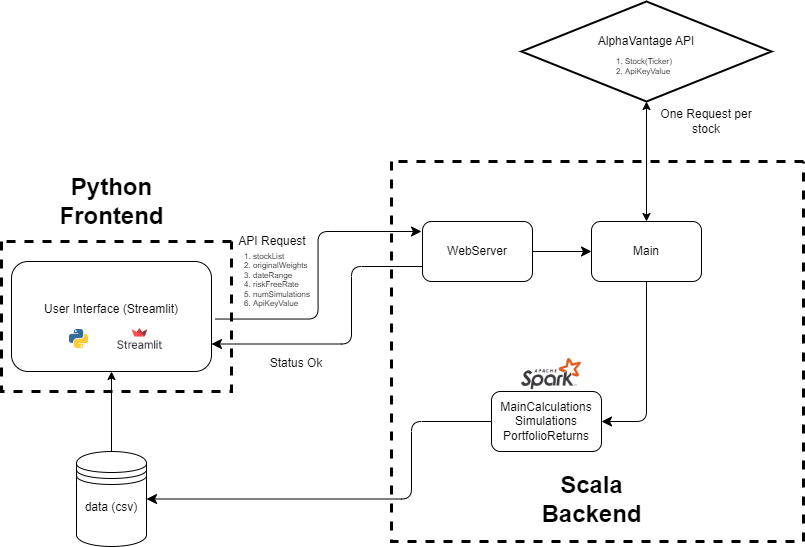

The diagram above was exported from draw.io. Its source (the exported page's mxGraphModel, read from the mxfile embedded in the PNG):
<mxGraphModel dx="928" dy="626" grid="0" gridSize="10" guides="1" tooltips="1" connect="1" arrows="1" fold="1" page="1" pageScale="1" pageWidth="827" pageHeight="1169" background="#ffffff" math="0" shadow="0">
  <root>
    <mxCell id="0" />
    <mxCell id="1" parent="0" />
    <mxCell id="BfaTcv0SjVffIaHUfKPM-1" value="data (csv)&lt;br&gt;&lt;br&gt;" style="shape=datastore;whiteSpace=wrap;html=1;rounded=1;labelBackgroundColor=none;" parent="1" vertex="1">
      <mxGeometry x="95" y="570" width="70" height="95" as="geometry" />
    </mxCell>
    <mxCell id="BfaTcv0SjVffIaHUfKPM-4" value="" style="edgeStyle=elbowEdgeStyle;elbow=horizontal;endArrow=classic;html=1;curved=0;rounded=1;endSize=8;startSize=8;exitX=1.018;exitY=0.523;exitDx=0;exitDy=0;exitPerimeter=0;labelBackgroundColor=none;fontColor=default;" parent="1" source="LTkDtNtZpsFP8ELUMlLN-1" edge="1">
      <mxGeometry width="50" height="50" relative="1" as="geometry">
        <mxPoint x="430" y="440" as="sourcePoint" />
        <mxPoint x="440" y="350" as="targetPoint" />
      </mxGeometry>
    </mxCell>
    <mxCell id="BfaTcv0SjVffIaHUfKPM-11" value="" style="group;rounded=1;labelBackgroundColor=none;" parent="1" vertex="1" connectable="0">
      <mxGeometry x="30" y="380" width="200" height="110" as="geometry" />
    </mxCell>
    <mxCell id="LTkDtNtZpsFP8ELUMlLN-1" value="User Interface (Streamlit)&lt;br&gt;&lt;br&gt;" style="rounded=1;whiteSpace=wrap;html=1;glass=0;shadow=0;labelBackgroundColor=none;" parent="BfaTcv0SjVffIaHUfKPM-11" vertex="1">
      <mxGeometry width="200" height="110" as="geometry" />
    </mxCell>
    <mxCell id="BfaTcv0SjVffIaHUfKPM-3" value="" style="shape=image;verticalLabelPosition=bottom;labelBackgroundColor=none;verticalAlign=top;aspect=fixed;imageAspect=0;image=data:image/png,(base64 omitted: 4252 chars);rounded=1;" parent="BfaTcv0SjVffIaHUfKPM-11" vertex="1">
      <mxGeometry x="100" y="60.849999999999966" width="56.91" height="33.29" as="geometry" />
    </mxCell>
    <mxCell id="BfaTcv0SjVffIaHUfKPM-2" value="" style="shape=image;verticalLabelPosition=bottom;labelBackgroundColor=none;verticalAlign=top;aspect=fixed;imageAspect=0;image=data:image/png,(base64 omitted: 2232 chars);rounded=1;" parent="BfaTcv0SjVffIaHUfKPM-11" vertex="1">
      <mxGeometry x="50" y="60" width="35" height="35" as="geometry" />
    </mxCell>
    <mxCell id="BfaTcv0SjVffIaHUfKPM-12" value="" style="group;rounded=1;labelBackgroundColor=none;" parent="1" vertex="1" connectable="0">
      <mxGeometry x="230" y="350" width="130" height="80" as="geometry" />
    </mxCell>
    <UserObject label="API Request" placeholders="1" name="Variable" id="BfaTcv0SjVffIaHUfKPM-8">
      <mxCell style="text;html=1;strokeColor=none;fillColor=none;align=center;verticalAlign=middle;whiteSpace=wrap;overflow=hidden;rounded=1;labelBackgroundColor=none;" parent="BfaTcv0SjVffIaHUfKPM-12" vertex="1">
        <mxGeometry x="21" width="80" height="20" as="geometry" />
      </mxCell>
    </UserObject>
    <mxCell id="BfaTcv0SjVffIaHUfKPM-9" value="&lt;ol style=&quot;font-size: 8px;&quot;&gt;&lt;li&gt;&lt;span style=&quot;background-color: initial;&quot;&gt;stockList&lt;/span&gt;&lt;/li&gt;&lt;li&gt;&lt;span style=&quot;background-color: initial;&quot;&gt;originalWeights&lt;/span&gt;&lt;/li&gt;&lt;li&gt;&lt;span style=&quot;background-color: initial;&quot;&gt;dateRange&lt;/span&gt;&lt;/li&gt;&lt;li&gt;&lt;span style=&quot;background-color: initial;&quot;&gt;riskFreeRate&lt;/span&gt;&lt;/li&gt;&lt;li&gt;&lt;span style=&quot;background-color: initial;&quot;&gt;numSimulations&lt;/span&gt;&lt;/li&gt;&lt;li&gt;&lt;span style=&quot;background-color: initial;&quot;&gt;ApiKeyValue&amp;nbsp;&lt;/span&gt;&lt;/li&gt;&lt;/ol&gt;" style="text;strokeColor=none;fillColor=none;html=1;whiteSpace=wrap;verticalAlign=middle;overflow=hidden;rounded=1;labelBackgroundColor=none;" parent="BfaTcv0SjVffIaHUfKPM-12" vertex="1">
      <mxGeometry y="10" width="130" height="70" as="geometry" />
    </mxCell>
    <mxCell id="BfaTcv0SjVffIaHUfKPM-15" value="" style="group;rounded=1;labelBackgroundColor=none;" parent="1" vertex="1" connectable="0">
      <mxGeometry x="441" y="340" width="110" height="60" as="geometry" />
    </mxCell>
    <mxCell id="BfaTcv0SjVffIaHUfKPM-5" value="WebServer" style="rounded=1;whiteSpace=wrap;html=1;glass=0;shadow=0;labelBackgroundColor=none;" parent="BfaTcv0SjVffIaHUfKPM-15" vertex="1">
      <mxGeometry width="110" height="60" as="geometry" />
    </mxCell>
    <mxCell id="BfaTcv0SjVffIaHUfKPM-16" value="" style="group;rounded=1;labelBackgroundColor=none;" parent="1" vertex="1" connectable="0">
      <mxGeometry x="610" y="340" width="110" height="60" as="geometry" />
    </mxCell>
    <mxCell id="BfaTcv0SjVffIaHUfKPM-17" value="Main" style="rounded=1;whiteSpace=wrap;html=1;glass=0;shadow=0;labelBackgroundColor=none;" parent="BfaTcv0SjVffIaHUfKPM-16" vertex="1">
      <mxGeometry width="110" height="60" as="geometry" />
    </mxCell>
    <mxCell id="BfaTcv0SjVffIaHUfKPM-22" value="" style="edgeStyle=elbowEdgeStyle;elbow=horizontal;endArrow=classic;html=1;curved=0;rounded=1;endSize=8;startSize=8;entryX=0;entryY=0.5;entryDx=0;entryDy=0;exitX=1;exitY=0.5;exitDx=0;exitDy=0;labelBackgroundColor=none;fontColor=default;" parent="1" source="BfaTcv0SjVffIaHUfKPM-5" target="BfaTcv0SjVffIaHUfKPM-17" edge="1">
      <mxGeometry width="50" height="50" relative="1" as="geometry">
        <mxPoint x="550" y="350" as="sourcePoint" />
        <mxPoint x="650" y="440" as="targetPoint" />
      </mxGeometry>
    </mxCell>
    <mxCell id="BfaTcv0SjVffIaHUfKPM-29" value="" style="strokeWidth=2;html=1;shape=mxgraph.flowchart.decision;whiteSpace=wrap;rounded=1;labelBackgroundColor=none;" parent="1" vertex="1">
      <mxGeometry x="540" y="120" width="250" height="100" as="geometry" />
    </mxCell>
    <mxCell id="BfaTcv0SjVffIaHUfKPM-26" value="&lt;ol style=&quot;font-size: 8px;&quot;&gt;&lt;li&gt;Stock(Ticker)&lt;/li&gt;&lt;li&gt;&lt;span style=&quot;background-color: initial;&quot;&gt;ApiKeyValue&amp;nbsp;&lt;/span&gt;&lt;/li&gt;&lt;/ol&gt;" style="text;strokeColor=none;fillColor=none;html=1;whiteSpace=wrap;verticalAlign=middle;overflow=hidden;rounded=1;labelBackgroundColor=none;" parent="1" vertex="1">
      <mxGeometry x="602.1153846153846" y="150" width="150" height="70" as="geometry" />
    </mxCell>
    <mxCell id="BfaTcv0SjVffIaHUfKPM-32" value="" style="endArrow=classic;startArrow=classic;html=1;rounded=1;entryX=0.5;entryY=1;entryDx=0;entryDy=0;entryPerimeter=0;exitX=0.5;exitY=0;exitDx=0;exitDy=0;labelBackgroundColor=none;fontColor=default;" parent="1" source="BfaTcv0SjVffIaHUfKPM-17" target="BfaTcv0SjVffIaHUfKPM-29" edge="1">
      <mxGeometry width="50" height="50" relative="1" as="geometry">
        <mxPoint x="610" y="310" as="sourcePoint" />
        <mxPoint x="660" y="260" as="targetPoint" />
      </mxGeometry>
    </mxCell>
    <UserObject label="AlphaVantage API" placeholders="1" name="Variable" id="BfaTcv0SjVffIaHUfKPM-33">
      <mxCell style="text;html=1;strokeColor=none;fillColor=none;align=center;verticalAlign=middle;whiteSpace=wrap;overflow=hidden;rounded=1;labelBackgroundColor=none;" parent="1" vertex="1">
        <mxGeometry x="602.1107692307692" y="150" width="125.76923076923076" height="20" as="geometry" />
      </mxCell>
    </UserObject>
    <mxCell id="BfaTcv0SjVffIaHUfKPM-34" value="One Request per stock" style="text;html=1;strokeColor=none;fillColor=none;align=center;verticalAlign=middle;whiteSpace=wrap;rounded=1;labelBackgroundColor=none;" parent="1" vertex="1">
      <mxGeometry x="670" y="220" width="110" height="40" as="geometry" />
    </mxCell>
    <mxCell id="BfaTcv0SjVffIaHUfKPM-35" value="MainCalculations&lt;br&gt;Simulations&lt;br&gt;PortfolioReturns" style="rounded=1;whiteSpace=wrap;html=1;labelBackgroundColor=none;" parent="1" vertex="1">
      <mxGeometry x="510" y="510" width="110" height="60" as="geometry" />
    </mxCell>
    <mxCell id="BfaTcv0SjVffIaHUfKPM-40" value="" style="edgeStyle=elbowEdgeStyle;elbow=horizontal;endArrow=classic;html=1;curved=0;rounded=1;endSize=8;startSize=8;exitX=0.5;exitY=1;exitDx=0;exitDy=0;entryX=1;entryY=0.5;entryDx=0;entryDy=0;labelBackgroundColor=none;fontColor=default;" parent="1" source="BfaTcv0SjVffIaHUfKPM-17" target="BfaTcv0SjVffIaHUfKPM-35" edge="1">
      <mxGeometry width="50" height="50" relative="1" as="geometry">
        <mxPoint x="661" y="530" as="sourcePoint" />
        <mxPoint x="711" y="480" as="targetPoint" />
        <Array as="points">
          <mxPoint x="665" y="500" />
        </Array>
      </mxGeometry>
    </mxCell>
    <mxCell id="BfaTcv0SjVffIaHUfKPM-42" value="" style="edgeStyle=elbowEdgeStyle;elbow=horizontal;endArrow=classic;html=1;curved=0;rounded=1;endSize=8;startSize=8;entryX=1;entryY=0.75;entryDx=0;entryDy=0;exitX=0;exitY=0.75;exitDx=0;exitDy=0;labelBackgroundColor=none;fontColor=default;" parent="1" source="BfaTcv0SjVffIaHUfKPM-5" target="LTkDtNtZpsFP8ELUMlLN-1" edge="1">
      <mxGeometry width="50" height="50" relative="1" as="geometry">
        <mxPoint x="560" y="450" as="sourcePoint" />
        <mxPoint x="440" y="310" as="targetPoint" />
        <Array as="points">
          <mxPoint x="370" y="420" />
        </Array>
      </mxGeometry>
    </mxCell>
    <mxCell id="BfaTcv0SjVffIaHUfKPM-46" value="" style="edgeStyle=elbowEdgeStyle;elbow=horizontal;endArrow=classic;html=1;curved=0;rounded=1;endSize=8;startSize=8;entryX=1;entryY=0.5;entryDx=0;entryDy=0;exitX=0;exitY=0.5;exitDx=0;exitDy=0;labelBackgroundColor=none;fontColor=default;" parent="1" source="BfaTcv0SjVffIaHUfKPM-35" target="BfaTcv0SjVffIaHUfKPM-1" edge="1">
      <mxGeometry width="50" height="50" relative="1" as="geometry">
        <mxPoint x="500" y="560" as="sourcePoint" />
        <mxPoint x="390" y="585" as="targetPoint" />
        <Array as="points">
          <mxPoint x="430" y="570" />
        </Array>
      </mxGeometry>
    </mxCell>
    <mxCell id="BfaTcv0SjVffIaHUfKPM-47" value="" style="endArrow=classic;html=1;rounded=1;exitX=0.5;exitY=0;exitDx=0;exitDy=0;entryX=0.5;entryY=1;entryDx=0;entryDy=0;labelBackgroundColor=none;fontColor=default;" parent="1" source="BfaTcv0SjVffIaHUfKPM-1" target="LTkDtNtZpsFP8ELUMlLN-1" edge="1">
      <mxGeometry width="50" height="50" relative="1" as="geometry">
        <mxPoint x="160" y="570" as="sourcePoint" />
        <mxPoint x="210" y="520" as="targetPoint" />
      </mxGeometry>
    </mxCell>
    <mxCell id="BfaTcv0SjVffIaHUfKPM-48" value="" style="swimlane;startSize=0;fillColor=none;dashed=1;strokeWidth=3;rounded=1;labelBackgroundColor=none;" parent="1" vertex="1">
      <mxGeometry x="410" y="280" width="412" height="380" as="geometry" />
    </mxCell>
    <mxCell id="BfaTcv0SjVffIaHUfKPM-50" value="Scala&lt;br&gt;Backend" style="text;strokeColor=none;fillColor=none;html=1;fontSize=24;fontStyle=1;verticalAlign=middle;align=center;rounded=1;labelBackgroundColor=none;" parent="BfaTcv0SjVffIaHUfKPM-48" vertex="1">
      <mxGeometry x="150" y="317.5" width="100" height="40" as="geometry" />
    </mxCell>
    <mxCell id="BfaTcv0SjVffIaHUfKPM-53" value="" style="shape=image;verticalLabelPosition=bottom;labelBackgroundColor=default;verticalAlign=top;aspect=fixed;imageAspect=0;image=data:image/png,(base64 omitted: 8236 chars);" parent="BfaTcv0SjVffIaHUfKPM-48" vertex="1">
      <mxGeometry x="130" y="197" width="60" height="31.16" as="geometry" />
    </mxCell>
    <mxCell id="BfaTcv0SjVffIaHUfKPM-49" value="" style="swimlane;startSize=0;fillColor=none;dashed=1;strokeWidth=3;rounded=1;labelBackgroundColor=none;" parent="1" vertex="1">
      <mxGeometry x="20" y="360" width="230" height="150" as="geometry" />
    </mxCell>
    <mxCell id="BfaTcv0SjVffIaHUfKPM-51" value="Python&lt;br&gt;Frontend" style="text;strokeColor=none;fillColor=none;html=1;fontSize=24;fontStyle=1;verticalAlign=middle;align=center;rounded=1;labelBackgroundColor=none;" parent="1" vertex="1">
      <mxGeometry x="80" y="300" width="100" height="40" as="geometry" />
    </mxCell>
    <mxCell id="BfaTcv0SjVffIaHUfKPM-52" value="Status Ok" style="text;html=1;strokeColor=none;fillColor=none;align=center;verticalAlign=middle;whiteSpace=wrap;rounded=0;" parent="1" vertex="1">
      <mxGeometry x="285" y="467" width="60" height="30" as="geometry" />
    </mxCell>
  </root>
</mxGraphModel>